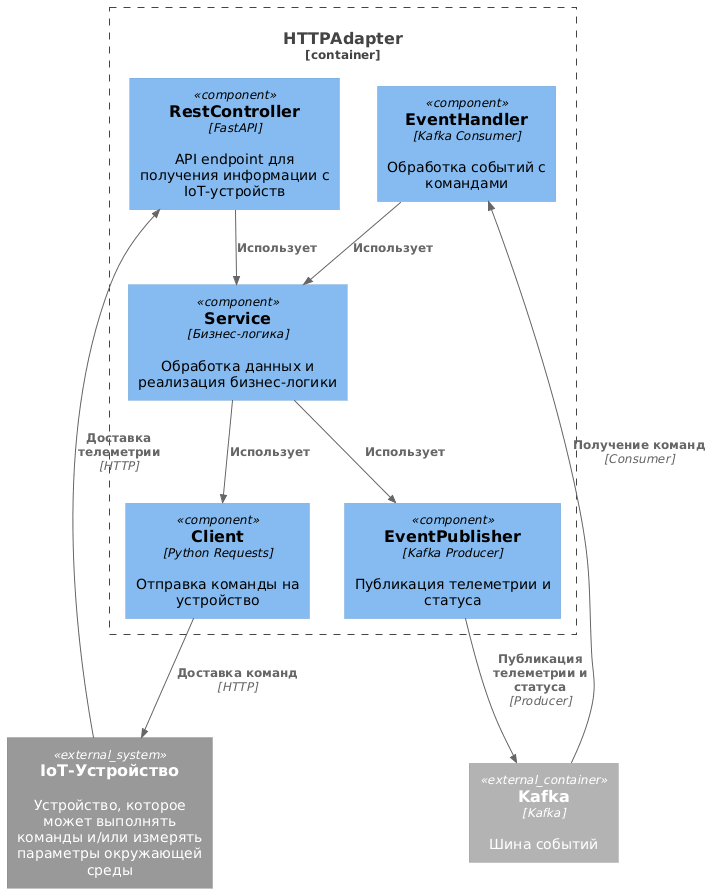

The diagram above was rendered by PlantUML. Its source (embedded in the PNG):
@startuml
!include  https://raw.githubusercontent.com/plantuml-stdlib/C4-PlantUML/master/C4_Component.puml

System_Ext(device, "IoT-Устройство", "Устройство, которое может выполнять команды и/или измерять параметры окружающей среды")

Container_Boundary(httpAdapter, "HTTPAdapter"){
    Component(service, "Service", "Бизнес-логика", "Обработка данных и реализация бизнес-логики")
    Component(controller, "RestController", "FastAPI", "API endpoint для получения информации с IoT-устройств")
    Component(producer, "EventPublisher", "Kafka Producer", "Публикация телеметрии и статуса")
    Component(handler, "EventHandler", "Kafka Consumer", "Обработка событий с командами")
    Component(apiClient, "Client", "Python Requests", "Отправка команды на устройство")
}

Container_Ext(kafka, "Kafka", "Kafka", "Шина событий")

Rel(device, controller, "Доставка телеметрии", "HTTP")
Rel(controller, service, "Использует")
Rel(producer, kafka, "Публикация телеметрии и статуса", "Producer")
Rel(service, producer, "Использует")
Rel(apiClient, device, "Доставка команд", "HTTP")
Rel(kafka, handler, "Получение команд", "Consumer")
Rel(handler, service, "Использует")
Rel(service, apiClient, "Использует")
@enduml